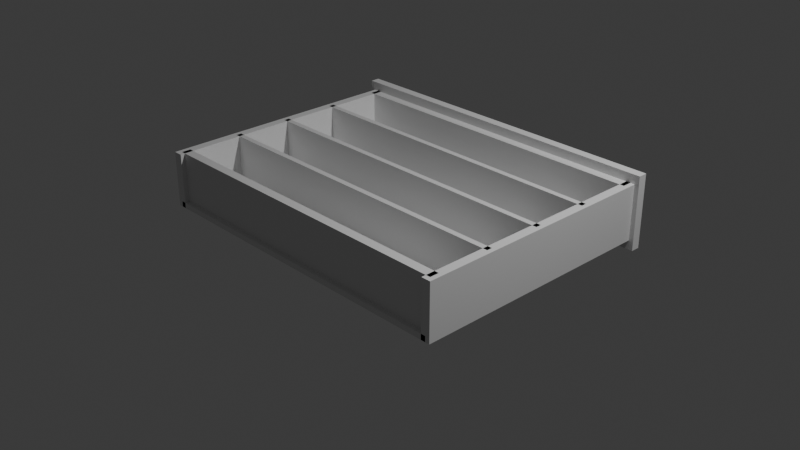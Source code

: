 # Source: basic_mini.blend  (saved by Blender 4.5.90; exported with 4.5.12 LTS)
import bpy
from mathutils import Matrix  # noqa: F401  (used for matrix-valued properties, if any)

bpy.ops.wm.read_factory_settings(use_empty=True)
scene = bpy.context.scene
scene.name = 'Scene'

# ---- collections
col_collection = bpy.data.collections.new('Collection'); scene.collection.children.link(col_collection)

# ---- materials (node trees are filled in below, after node groups)
mat_material = bpy.data.materials.new('Material')
mat_material.alpha_threshold = 0.0
mat_material.roughness = 0.5
mat_material.line_color = (0.0, 0.0, 0.0, 1.0)
mat_material_001 = bpy.data.materials.new('Material.001')
mat_material_001.alpha_threshold = 0.0
mat_material_001.roughness = 0.5
mat_material_001.line_color = (0.0, 0.0, 0.0, 1.0)
mat_material_002 = bpy.data.materials.new('Material.002')
mat_material_002.alpha_threshold = 0.0
mat_material_002.roughness = 0.5
mat_material_002.line_color = (0.0, 0.0, 0.0, 1.0)
mat_material_003 = bpy.data.materials.new('Material.003')
mat_material_003.alpha_threshold = 0.0
mat_material_003.roughness = 0.5
mat_material_003.line_color = (0.0, 0.0, 0.0, 1.0)
mat_material_004 = bpy.data.materials.new('Material.004')
mat_material_004.alpha_threshold = 0.0
mat_material_004.roughness = 0.5
mat_material_004.line_color = (0.0, 0.0, 0.0, 1.0)
mat_material_005 = bpy.data.materials.new('Material.005')
mat_material_005.alpha_threshold = 0.0
mat_material_005.roughness = 0.5
mat_material_005.line_color = (0.0, 0.0, 0.0, 1.0)
mat_material_006 = bpy.data.materials.new('Material.006')
mat_material_006.alpha_threshold = 0.0
mat_material_006.roughness = 0.5
mat_material_006.line_color = (0.0, 0.0, 0.0, 1.0)
mat_material_007 = bpy.data.materials.new('Material.007')
mat_material_007.alpha_threshold = 0.0
mat_material_007.roughness = 0.5
mat_material_007.line_color = (0.0, 0.0, 0.0, 1.0)
mat_material_008 = bpy.data.materials.new('Material.008')
mat_material_008.alpha_threshold = 0.0
mat_material_008.roughness = 0.5
mat_material_008.line_color = (0.0, 0.0, 0.0, 1.0)

# ---- material node trees
mat_material.use_nodes = True; mat_material.node_tree.nodes.clear()
_N = mat_material.node_tree.nodes; _L = mat_material.node_tree.links
n0 = _N.new('ShaderNodeOutputMaterial'); n0.name = 'Material Output'; n0.location = (200, 100)
n1 = _N.new('ShaderNodeBsdfPrincipled'); n1.name = 'Principled BSDF'; n1.location = (-200, 100)
n1.inputs[3].default_value = 1.45
_L.new(n1.outputs[0], n0.inputs[0])
n0.is_active_output = True
mat_material_001.use_nodes = True; mat_material_001.node_tree.nodes.clear()
_N = mat_material_001.node_tree.nodes; _L = mat_material_001.node_tree.links
n0 = _N.new('ShaderNodeOutputMaterial'); n0.name = 'Material Output'; n0.location = (200, 100)
n1 = _N.new('ShaderNodeBsdfPrincipled'); n1.name = 'Principled BSDF'; n1.location = (-200, 100)
n1.inputs[3].default_value = 1.45
_L.new(n1.outputs[0], n0.inputs[0])
n0.is_active_output = True
mat_material_002.use_nodes = True; mat_material_002.node_tree.nodes.clear()
_N = mat_material_002.node_tree.nodes; _L = mat_material_002.node_tree.links
n0 = _N.new('ShaderNodeOutputMaterial'); n0.name = 'Material Output'; n0.location = (200, 100)
n1 = _N.new('ShaderNodeBsdfPrincipled'); n1.name = 'Principled BSDF'; n1.location = (-200, 100)
n1.inputs[3].default_value = 1.45
_L.new(n1.outputs[0], n0.inputs[0])
n0.is_active_output = True
mat_material_003.use_nodes = True; mat_material_003.node_tree.nodes.clear()
_N = mat_material_003.node_tree.nodes; _L = mat_material_003.node_tree.links
n0 = _N.new('ShaderNodeOutputMaterial'); n0.name = 'Material Output'; n0.location = (200, 100)
n1 = _N.new('ShaderNodeBsdfPrincipled'); n1.name = 'Principled BSDF'; n1.location = (-200, 100)
n1.inputs[3].default_value = 1.45
_L.new(n1.outputs[0], n0.inputs[0])
n0.is_active_output = True
mat_material_004.use_nodes = True; mat_material_004.node_tree.nodes.clear()
_N = mat_material_004.node_tree.nodes; _L = mat_material_004.node_tree.links
n0 = _N.new('ShaderNodeOutputMaterial'); n0.name = 'Material Output'; n0.location = (200, 100)
n1 = _N.new('ShaderNodeBsdfPrincipled'); n1.name = 'Principled BSDF'; n1.location = (-200, 100)
n1.inputs[3].default_value = 1.45
_L.new(n1.outputs[0], n0.inputs[0])
n0.is_active_output = True
mat_material_005.use_nodes = True; mat_material_005.node_tree.nodes.clear()
_N = mat_material_005.node_tree.nodes; _L = mat_material_005.node_tree.links
n0 = _N.new('ShaderNodeOutputMaterial'); n0.name = 'Material Output'; n0.location = (200, 100)
n1 = _N.new('ShaderNodeBsdfPrincipled'); n1.name = 'Principled BSDF'; n1.location = (-200, 100)
n1.inputs[3].default_value = 1.45
_L.new(n1.outputs[0], n0.inputs[0])
n0.is_active_output = True
mat_material_006.use_nodes = True; mat_material_006.node_tree.nodes.clear()
_N = mat_material_006.node_tree.nodes; _L = mat_material_006.node_tree.links
n0 = _N.new('ShaderNodeOutputMaterial'); n0.name = 'Material Output'; n0.location = (200, 100)
n1 = _N.new('ShaderNodeBsdfPrincipled'); n1.name = 'Principled BSDF'; n1.location = (-200, 100)
n1.inputs[3].default_value = 1.45
_L.new(n1.outputs[0], n0.inputs[0])
n0.is_active_output = True
mat_material_007.use_nodes = True; mat_material_007.node_tree.nodes.clear()
_N = mat_material_007.node_tree.nodes; _L = mat_material_007.node_tree.links
n0 = _N.new('ShaderNodeOutputMaterial'); n0.name = 'Material Output'; n0.location = (200, 100)
n1 = _N.new('ShaderNodeBsdfPrincipled'); n1.name = 'Principled BSDF'; n1.location = (-200, 100)
n1.inputs[3].default_value = 1.45
_L.new(n1.outputs[0], n0.inputs[0])
n0.is_active_output = True
mat_material_008.use_nodes = True; mat_material_008.node_tree.nodes.clear()
_N = mat_material_008.node_tree.nodes; _L = mat_material_008.node_tree.links
n0 = _N.new('ShaderNodeOutputMaterial'); n0.name = 'Material Output'; n0.location = (200, 100)
n1 = _N.new('ShaderNodeBsdfPrincipled'); n1.name = 'Principled BSDF'; n1.location = (-200, 100)
n1.inputs[3].default_value = 1.45
_L.new(n1.outputs[0], n0.inputs[0])
n0.is_active_output = True

# ---- world
world_world = bpy.data.worlds.new('World'); scene.world = world_world
world_world.use_nodes = True; world_world.node_tree.nodes.clear()
_N = world_world.node_tree.nodes; _L = world_world.node_tree.links
n0 = _N.new('ShaderNodeOutputWorld'); n0.name = 'World Output'; n0.location = (200, 100)
n1 = _N.new('ShaderNodeBackground'); n1.name = 'Background'; n1.location = (-200, 100)
n1.inputs[0].default_value = (0.05088, 0.05088, 0.05088, 1.0)
_L.new(n1.outputs[0], n0.inputs[0])
n0.is_active_output = True
world_world.color = (0.05088, 0.05088, 0.05088)
world_world.sun_shadow_jitter_overblur = 0.0

# ---- cameras
cam_camera = bpy.data.cameras.new('Camera')
cam_camera.clip_end = 100.0
cam_camera.ortho_scale = 7.314

# ---- lights
light_light = bpy.data.lights.new('Light', 'POINT')
light_light.energy = 1000.0
light_light.shadow_soft_size = 0.1

# ---- meshes
me_cube = bpy.data.meshes.new('Cube')
me_cube.from_pydata([(1.0, 1.0, 1.0), (1.0, 1.0, -1.0), (1.0, -1.0, 1.0), (1.0, -1.0, -1.0), (-1.0, 1.0, 1.0), (-1.0, 1.0, -1.0), (-1.0, -1.0, 1.0), (-1.0, -1.0, -1.0)], [], [(0, 4, 6, 2), (3, 2, 6, 7), (7, 6, 4, 5), (5, 1, 3, 7), (1, 0, 2, 3), (5, 4, 0, 1)])
_uv = me_cube.uv_layers.new(name='UVMap')
_uv.uv.foreach_set('vector', [0.625, 0.5, 0.875, 0.5, 0.875, 0.75, 0.625, 0.75, 0.375, 0.75, 0.625, 0.75, 0.625, 1.0, 0.375, 1.0, 0.375, 0.0, 0.625, 0.0, 0.625, 0.25, 0.375, 0.25, 0.125, 0.5, 0.375, 0.5, 0.375, 0.75, 0.125, 0.75, 0.375, 0.5, 0.625, 0.5, 0.625, 0.75, 0.375, 0.75, 0.375, 0.25, 0.625, 0.25, 0.625, 0.5, 0.375, 0.5])
me_cube.materials.append(mat_material)
me_cube.use_mirror_vertex_groups = False
me_cube.update()
me_cube_001 = bpy.data.meshes.new('Cube.001')
me_cube_001.from_pydata([(1.0, 1.0, 1.0), (1.0, 1.0, -1.0), (1.0, -1.0, 1.0), (1.0, -1.0, -1.0), (-1.0, 1.0, 1.0), (-1.0, 1.0, -1.0), (-1.0, -1.0, 1.0), (-1.0, -1.0, -1.0)], [], [(0, 4, 6, 2), (3, 2, 6, 7), (7, 6, 4, 5), (5, 1, 3, 7), (1, 0, 2, 3), (5, 4, 0, 1)])
_uv = me_cube_001.uv_layers.new(name='UVMap')
_uv.uv.foreach_set('vector', [0.625, 0.5, 0.875, 0.5, 0.875, 0.75, 0.625, 0.75, 0.375, 0.75, 0.625, 0.75, 0.625, 1.0, 0.375, 1.0, 0.375, 0.0, 0.625, 0.0, 0.625, 0.25, 0.375, 0.25, 0.125, 0.5, 0.375, 0.5, 0.375, 0.75, 0.125, 0.75, 0.375, 0.5, 0.625, 0.5, 0.625, 0.75, 0.375, 0.75, 0.375, 0.25, 0.625, 0.25, 0.625, 0.5, 0.375, 0.5])
me_cube_001.materials.append(mat_material_001)
me_cube_001.use_mirror_vertex_groups = False
me_cube_001.update()
me_cube_002 = bpy.data.meshes.new('Cube.002')
me_cube_002.from_pydata([(1.0, 1.0, 1.0), (1.0, 1.0, -1.0), (1.0, -1.0, 1.0), (1.0, -1.0, -1.0), (-1.0, 1.0, 1.0), (-1.0, 1.0, -1.0), (-1.0, -1.0, 1.0), (-1.0, -1.0, -1.0)], [], [(0, 4, 6, 2), (3, 2, 6, 7), (7, 6, 4, 5), (5, 1, 3, 7), (1, 0, 2, 3), (5, 4, 0, 1)])
_uv = me_cube_002.uv_layers.new(name='UVMap')
_uv.uv.foreach_set('vector', [0.625, 0.5, 0.875, 0.5, 0.875, 0.75, 0.625, 0.75, 0.375, 0.75, 0.625, 0.75, 0.625, 1.0, 0.375, 1.0, 0.375, 0.0, 0.625, 0.0, 0.625, 0.25, 0.375, 0.25, 0.125, 0.5, 0.375, 0.5, 0.375, 0.75, 0.125, 0.75, 0.375, 0.5, 0.625, 0.5, 0.625, 0.75, 0.375, 0.75, 0.375, 0.25, 0.625, 0.25, 0.625, 0.5, 0.375, 0.5])
me_cube_002.materials.append(mat_material_002)
me_cube_002.use_mirror_vertex_groups = False
me_cube_002.update()
me_cube_003 = bpy.data.meshes.new('Cube.003')
me_cube_003.from_pydata([(1.0, 1.0, 1.0), (1.0, 1.0, -1.0), (1.0, -1.0, 1.0), (1.0, -1.0, -1.0), (-1.0, 1.0, 1.0), (-1.0, 1.0, -1.0), (-1.0, -1.0, 1.0), (-1.0, -1.0, -1.0)], [], [(0, 4, 6, 2), (3, 2, 6, 7), (7, 6, 4, 5), (5, 1, 3, 7), (1, 0, 2, 3), (5, 4, 0, 1)])
_uv = me_cube_003.uv_layers.new(name='UVMap')
_uv.uv.foreach_set('vector', [0.625, 0.5, 0.875, 0.5, 0.875, 0.75, 0.625, 0.75, 0.375, 0.75, 0.625, 0.75, 0.625, 1.0, 0.375, 1.0, 0.375, 0.0, 0.625, 0.0, 0.625, 0.25, 0.375, 0.25, 0.125, 0.5, 0.375, 0.5, 0.375, 0.75, 0.125, 0.75, 0.375, 0.5, 0.625, 0.5, 0.625, 0.75, 0.375, 0.75, 0.375, 0.25, 0.625, 0.25, 0.625, 0.5, 0.375, 0.5])
me_cube_003.materials.append(mat_material_003)
me_cube_003.use_mirror_vertex_groups = False
me_cube_003.update()
me_cube_004 = bpy.data.meshes.new('Cube.004')
me_cube_004.from_pydata([(1.0, 1.0, 1.0), (1.0, 1.0, -1.0), (1.0, -1.0, 1.0), (1.0, -1.0, -1.0), (-1.0, 1.0, 1.0), (-1.0, 1.0, -1.0), (-1.0, -1.0, 1.0), (-1.0, -1.0, -1.0)], [], [(0, 4, 6, 2), (3, 2, 6, 7), (7, 6, 4, 5), (5, 1, 3, 7), (1, 0, 2, 3), (5, 4, 0, 1)])
_uv = me_cube_004.uv_layers.new(name='UVMap')
_uv.uv.foreach_set('vector', [0.625, 0.5, 0.875, 0.5, 0.875, 0.75, 0.625, 0.75, 0.375, 0.75, 0.625, 0.75, 0.625, 1.0, 0.375, 1.0, 0.375, 0.0, 0.625, 0.0, 0.625, 0.25, 0.375, 0.25, 0.125, 0.5, 0.375, 0.5, 0.375, 0.75, 0.125, 0.75, 0.375, 0.5, 0.625, 0.5, 0.625, 0.75, 0.375, 0.75, 0.375, 0.25, 0.625, 0.25, 0.625, 0.5, 0.375, 0.5])
me_cube_004.materials.append(mat_material_004)
me_cube_004.use_mirror_vertex_groups = False
me_cube_004.update()
me_cube_005 = bpy.data.meshes.new('Cube.005')
me_cube_005.from_pydata([(1.0, 1.0, 1.0), (1.0, 1.0, -1.0), (1.0, -1.0, 1.0), (1.0, -1.0, -1.0), (-1.0, 1.0, 1.0), (-1.0, 1.0, -1.0), (-1.0, -1.0, 1.0), (-1.0, -1.0, -1.0)], [], [(0, 4, 6, 2), (3, 2, 6, 7), (7, 6, 4, 5), (5, 1, 3, 7), (1, 0, 2, 3), (5, 4, 0, 1)])
_uv = me_cube_005.uv_layers.new(name='UVMap')
_uv.uv.foreach_set('vector', [0.625, 0.5, 0.875, 0.5, 0.875, 0.75, 0.625, 0.75, 0.375, 0.75, 0.625, 0.75, 0.625, 1.0, 0.375, 1.0, 0.375, 0.0, 0.625, 0.0, 0.625, 0.25, 0.375, 0.25, 0.125, 0.5, 0.375, 0.5, 0.375, 0.75, 0.125, 0.75, 0.375, 0.5, 0.625, 0.5, 0.625, 0.75, 0.375, 0.75, 0.375, 0.25, 0.625, 0.25, 0.625, 0.5, 0.375, 0.5])
me_cube_005.materials.append(mat_material_005)
me_cube_005.use_mirror_vertex_groups = False
me_cube_005.update()
me_cube_006 = bpy.data.meshes.new('Cube.006')
me_cube_006.from_pydata([(1.0, 1.0, 1.0), (1.0, 1.0, -1.0), (1.0, -1.0, 1.0), (1.0, -1.0, -1.0), (-1.0, 1.0, 1.0), (-1.0, 1.0, -1.0), (-1.0, -1.0, 1.0), (-1.0, -1.0, -1.0)], [], [(0, 4, 6, 2), (3, 2, 6, 7), (7, 6, 4, 5), (5, 1, 3, 7), (1, 0, 2, 3), (5, 4, 0, 1)])
_uv = me_cube_006.uv_layers.new(name='UVMap')
_uv.uv.foreach_set('vector', [0.625, 0.5, 0.875, 0.5, 0.875, 0.75, 0.625, 0.75, 0.375, 0.75, 0.625, 0.75, 0.625, 1.0, 0.375, 1.0, 0.375, 0.0, 0.625, 0.0, 0.625, 0.25, 0.375, 0.25, 0.125, 0.5, 0.375, 0.5, 0.375, 0.75, 0.125, 0.75, 0.375, 0.5, 0.625, 0.5, 0.625, 0.75, 0.375, 0.75, 0.375, 0.25, 0.625, 0.25, 0.625, 0.5, 0.375, 0.5])
me_cube_006.materials.append(mat_material_006)
me_cube_006.use_mirror_vertex_groups = False
me_cube_006.update()
me_cube_007 = bpy.data.meshes.new('Cube.007')
me_cube_007.from_pydata([(1.0, 1.0, 1.0), (1.0, 1.0, -1.0), (1.0, -1.0, 1.0), (1.0, -1.0, -1.0), (-1.0, 1.0, 1.0), (-1.0, 1.0, -1.0), (-1.0, -1.0, 1.0), (-1.0, -1.0, -1.0)], [], [(0, 4, 6, 2), (3, 2, 6, 7), (7, 6, 4, 5), (5, 1, 3, 7), (1, 0, 2, 3), (5, 4, 0, 1)])
_uv = me_cube_007.uv_layers.new(name='UVMap')
_uv.uv.foreach_set('vector', [0.625, 0.5, 0.875, 0.5, 0.875, 0.75, 0.625, 0.75, 0.375, 0.75, 0.625, 0.75, 0.625, 1.0, 0.375, 1.0, 0.375, 0.0, 0.625, 0.0, 0.625, 0.25, 0.375, 0.25, 0.125, 0.5, 0.375, 0.5, 0.375, 0.75, 0.125, 0.75, 0.375, 0.5, 0.625, 0.5, 0.625, 0.75, 0.375, 0.75, 0.375, 0.25, 0.625, 0.25, 0.625, 0.5, 0.375, 0.5])
me_cube_007.materials.append(mat_material_007)
me_cube_007.use_mirror_vertex_groups = False
me_cube_007.update()
me_cube_008 = bpy.data.meshes.new('Cube.008')
me_cube_008.from_pydata([(1.0, 1.0, 1.0), (1.0, 1.0, -1.0), (1.0, -1.0, 1.0), (1.0, -1.0, -1.0), (-1.0, 1.0, 1.0), (-1.0, 1.0, -1.0), (-1.0, -1.0, 1.0), (-1.0, -1.0, -1.0)], [], [(0, 4, 6, 2), (3, 2, 6, 7), (7, 6, 4, 5), (5, 1, 3, 7), (1, 0, 2, 3), (5, 4, 0, 1)])
_uv = me_cube_008.uv_layers.new(name='UVMap')
_uv.uv.foreach_set('vector', [0.625, 0.5, 0.875, 0.5, 0.875, 0.75, 0.625, 0.75, 0.375, 0.75, 0.625, 0.75, 0.625, 1.0, 0.375, 1.0, 0.375, 0.0, 0.625, 0.0, 0.625, 0.25, 0.375, 0.25, 0.125, 0.5, 0.375, 0.5, 0.375, 0.75, 0.125, 0.75, 0.375, 0.5, 0.625, 0.5, 0.625, 0.75, 0.375, 0.75, 0.375, 0.25, 0.625, 0.25, 0.625, 0.5, 0.375, 0.5])
me_cube_008.materials.append(mat_material_008)
me_cube_008.use_mirror_vertex_groups = False
me_cube_008.update()

# ---- objects
ob_cube = bpy.data.objects.new('Cube', me_cube)
ob_light = bpy.data.objects.new('Light', light_light)
ob_camera = bpy.data.objects.new('Camera', cam_camera)
ob_cube_001 = bpy.data.objects.new('Cube.001', me_cube_001)
ob_cube_002 = bpy.data.objects.new('Cube.002', me_cube_002)
ob_cube_003 = bpy.data.objects.new('Cube.003', me_cube_003)
ob_cube_004 = bpy.data.objects.new('Cube.004', me_cube_004)
ob_cube_005 = bpy.data.objects.new('Cube.005', me_cube_005)
ob_cube_006 = bpy.data.objects.new('Cube.006', me_cube_006)
ob_cube_007 = bpy.data.objects.new('Cube.007', me_cube_007)
ob_cube_008 = bpy.data.objects.new('Cube.008', me_cube_008)

# ---- transforms, parenting, visibility, modifiers, constraints
ob_cube.location = (0.0, -1.3, 0.27)
ob_cube.scale = (1.8, 0.05, 0.3)
ob_cube.lock_rotations_4d = False
ob_cube.empty_display_type = 'ARROWS'
ob_cube.lineart.crease_threshold = 0.0
ob_light.location = (4.076, 1.005, 5.904)
ob_light.rotation_euler = (0.6503, 0.05522, 1.866)
ob_light.lock_rotations_4d = False
ob_light.empty_display_type = 'ARROWS'
ob_light.color = (0.0, 0.0, 0.0, 0.0)
ob_light.lineart.crease_threshold = 0.0
ob_camera.location = (7.359, -6.926, 4.958)
ob_camera.rotation_euler = (1.109, 0.0, 0.8149)
ob_camera.lock_rotations_4d = False
ob_camera.empty_display_type = 'ARROWS'
ob_camera.color = (0.0, 0.0, 0.0, 0.0)
ob_camera.display_type = 'WIRE'
ob_camera.lineart.crease_threshold = 0.0
ob_cube_001.location = (0.0, 0.0, 0.0)
ob_cube_001.scale = (1.8, 1.4, 0.03)
ob_cube_001.lock_rotations_4d = False
ob_cube_001.empty_display_type = 'ARROWS'
ob_cube_001.lineart.crease_threshold = 0.0
ob_cube_002.location = (1.8, 0.0, 0.27)
ob_cube_002.scale = (0.05, 1.4, 0.3)
ob_cube_002.lock_rotations_4d = False
ob_cube_002.empty_display_type = 'ARROWS'
ob_cube_002.lineart.crease_threshold = 0.0
ob_cube_003.location = (-1.8, 0.0, 0.27)
ob_cube_003.scale = (0.05, 1.4, 0.3)
ob_cube_003.lock_rotations_4d = False
ob_cube_003.empty_display_type = 'ARROWS'
ob_cube_003.lineart.crease_threshold = 0.0
ob_cube_004.location = (0.0, 1.4, 0.27)
ob_cube_004.scale = (1.9, 0.05, 0.4)
ob_cube_004.lock_rotations_4d = False
ob_cube_004.empty_display_type = 'ARROWS'
ob_cube_004.lineart.crease_threshold = 0.0
ob_cube_005.location = (0.0, 0.64, 0.27)
ob_cube_005.scale = (1.8, 0.03, 0.3)
ob_cube_005.lock_rotations_4d = False
ob_cube_005.empty_display_type = 'ARROWS'
ob_cube_005.lineart.crease_threshold = 0.0
ob_cube_006.location = (0.0, 1.3, 0.27)
ob_cube_006.scale = (1.8, 0.05, 0.3)
ob_cube_006.lock_rotations_4d = False
ob_cube_006.empty_display_type = 'ARROWS'
ob_cube_006.lineart.crease_threshold = 0.0
ob_cube_007.location = (0.0, -0.64, 0.27)
ob_cube_007.scale = (1.8, 0.03, 0.3)
ob_cube_007.lock_rotations_4d = False
ob_cube_007.empty_display_type = 'ARROWS'
ob_cube_007.lineart.crease_threshold = 0.0
ob_cube_008.location = (0.0, 0.0, 0.27)
ob_cube_008.scale = (1.8, 0.03, 0.3)
ob_cube_008.lock_rotations_4d = False
ob_cube_008.empty_display_type = 'ARROWS'
ob_cube_008.lineart.crease_threshold = 0.0

# ---- collection membership
col_collection.objects.link(ob_cube)
col_collection.objects.link(ob_light)
col_collection.objects.link(ob_camera)
col_collection.objects.link(ob_cube_001)
col_collection.objects.link(ob_cube_002)
col_collection.objects.link(ob_cube_003)
col_collection.objects.link(ob_cube_004)
col_collection.objects.link(ob_cube_005)
col_collection.objects.link(ob_cube_006)
col_collection.objects.link(ob_cube_007)
col_collection.objects.link(ob_cube_008)

# ---- scene / render settings (as saved in the file)
scene.camera = ob_camera
scene.frame_start = 1; scene.frame_end = 250; scene.frame_set(1)
scene.render.engine = 'BLENDER_EEVEE_NEXT'
bpy.context.view_layer.update()
